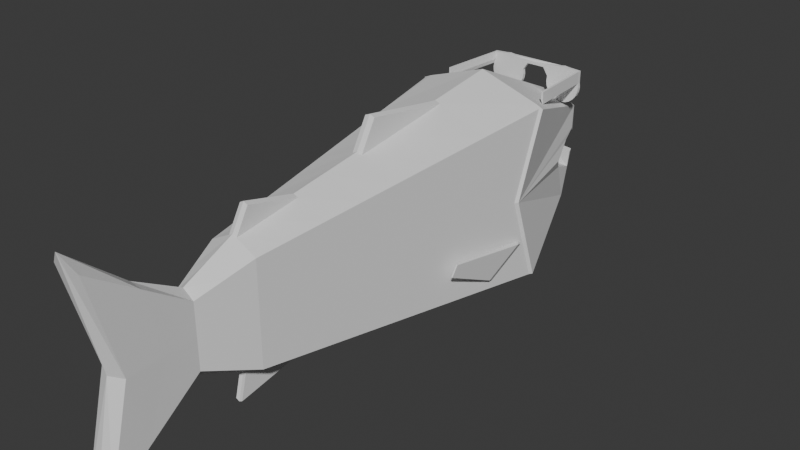 # Source: fish2.blend  (saved by Blender 5.0.119; exported with 4.5.12 LTS)
import bpy
from mathutils import Matrix  # noqa: F401  (used for matrix-valued properties, if any)

bpy.ops.wm.read_factory_settings(use_empty=True)
scene = bpy.context.scene
scene.name = 'Scene'

# ---- collections
col_collection = bpy.data.collections.new('Collection'); scene.collection.children.link(col_collection)

# ---- world
world_world = bpy.data.worlds.new('World'); scene.world = world_world
world_world.use_nodes = True; world_world.node_tree.nodes.clear()
_N = world_world.node_tree.nodes; _L = world_world.node_tree.links
n0 = _N.new('ShaderNodeOutputWorld'); n0.name = 'World Output'; n0.location = (200, 100)
n1 = _N.new('ShaderNodeBackground'); n1.name = 'Background'; n1.location = (-200, 100)
n1.inputs[0].default_value = (0.05088, 0.05088, 0.05088, 1.0)
_L.new(n1.outputs[0], n0.inputs[0])
n0.is_active_output = True
world_world.color = (0.05088, 0.05088, 0.05088)
world_world.sun_shadow_jitter_overblur = 0.0

# ---- meshes
me_cube_001 = bpy.data.meshes.new('Cube.001')
me_cube_001.from_pydata([(0.0, 1.394, -0.8943), (0.0, 1.394, 0.8943), (0.1129, -2.405, -0.7784), (0.1129, -2.405, 0.7784), (0.2124, 2.338, -0.4588), (0.2124, 2.445, 0.3397), (0.0, 2.459, -0.4629), (0.0, 2.566, 0.3692), (0.0, -2.456, -0.9034), (0.0, -2.456, 0.9034), (0.08631, -1.644, 0.254), (0.08631, -1.644, -0.254), (0.0, -1.644, 0.3182), (0.0, -1.644, -0.3182), (0.2002, -1.223, 0.4121), (0.2002, -1.223, -0.4121), (0.0, -1.223, 0.5163), (0.0, -1.223, -0.5163), (0.2775, 2.243, 0.1093), (0.1129, -2.203, 0.0), (0.0, -2.254, 0.0), (0.2775, 2.152, -0.1093), (0.08631, -1.644, 0.0), (0.2002, -1.223, 0.0), (0.2124, 2.445, -0.05543), (0.2124, 2.445, 0.1173), (0.3427, 2.04, 0.0), (0.0, 2.566, 0.09895), (0.0, 2.499, -0.06332), (0.245, 2.344, -0.1762), (0.245, 2.379, 0.1667), (0.2287, 2.395, -0.0655), (0.05008, 1.394, 0.8779), (0.03419, -1.223, 0.4985), (0.0, -0.6802, 0.5947), (0.03419, -1.115, 0.6852), (0.0, -1.115, 0.703), (0.03749, -0.6799, 0.5772), (0.0, -0.05584, 0.6849), (0.0, 0.8079, 0.8097), (0.04652, 0.8078, 0.7929), (0.04128, -0.05578, 0.6677), (0.0, 0.07952, 0.9212), (0.04128, 0.07958, 0.904), (0.04833, 1.394, -0.8785), (0.02876, -1.223, -0.5013), (0.0, -0.6102, -0.6048), (0.03335, -0.6102, -0.5897), (0.0, -1.223, -0.5163), (0.02876, -1.223, -0.5013), (0.0, -1.277, -0.7292), (0.02876, -1.277, -0.7143), (0.5432, 1.371, 0.7077), (0.5643, 1.392, 0.7027), (0.5038, 1.394, 0.7291), (0.5634, 1.392, -0.7046), (0.5432, 1.371, -0.7077), (0.5038, 1.394, -0.7291), (0.5367, 1.173, 0.0), (0.5137, 1.15, 0.0), (0.4647, 0.7778, -0.6401), (0.5303, 1.274, -0.398), (0.4587, 0.7324, -0.6349), (0.5288, 1.264, -0.3635), (0.5216, 1.209, -0.349), (0.5258, 1.241, -0.3722), (0.481, 0.9009, -0.5488), (0.4852, 0.9328, -0.5645), (0.559, 1.163, -0.3489), (0.5362, 1.228, -0.3777), (0.5183, 0.8552, -0.5488), (0.5005, 0.915, -0.5721), (0.5133, 0.4272, -0.2287), (0.5005, 0.386, -0.3206), (0.5251, 0.4256, -0.2287), (0.5123, 0.3844, -0.3206), (-0.1129, -2.405, -0.7784), (-0.1129, -2.405, 0.7784), (-0.2124, 2.338, -0.4588), (-0.2124, 2.445, 0.3397), (-0.08631, -1.644, 0.254), (-0.08631, -1.644, -0.254), (-0.2002, -1.223, 0.4121), (-0.2002, -1.223, -0.4121), (-0.2775, 2.243, 0.1093), (-0.1129, -2.203, 0.0), (-0.2775, 2.152, -0.1093), (-0.08631, -1.644, 0.0), (-0.2002, -1.223, 0.0), (-0.2124, 2.445, -0.05543), (-0.2124, 2.445, 0.1173), (-0.3427, 2.04, 0.0), (-0.245, 2.344, -0.1762), (-0.245, 2.379, 0.1667), (-0.2287, 2.395, -0.0655), (-0.05008, 1.394, 0.8779), (-0.03419, -1.223, 0.4985), (-0.03419, -1.115, 0.6852), (-0.03749, -0.6799, 0.5772), (-0.04652, 0.8078, 0.7929), (-0.04128, -0.05578, 0.6677), (-0.04128, 0.07958, 0.904), (-0.04833, 1.394, -0.8785), (-0.02876, -1.223, -0.5013), (-0.03335, -0.6102, -0.5897), (-0.02876, -1.223, -0.5013), (-0.02876, -1.277, -0.7143), (-0.5432, 1.371, 0.7077), (-0.5643, 1.392, 0.7027), (-0.5038, 1.394, 0.7291), (-0.5634, 1.392, -0.7046), (-0.5432, 1.371, -0.7077), (-0.5038, 1.394, -0.7291), (-0.5367, 1.173, 0.0), (-0.5137, 1.15, 0.0), (-0.4647, 0.7778, -0.6401), (-0.5303, 1.274, -0.398), (-0.4587, 0.7324, -0.6349), (-0.5288, 1.264, -0.3635), (-0.5216, 1.209, -0.349), (-0.5258, 1.241, -0.3722), (-0.481, 0.9009, -0.5488), (-0.4852, 0.9328, -0.5645), (-0.559, 1.163, -0.3489), (-0.5362, 1.228, -0.3777), (-0.5183, 0.8552, -0.5488), (-0.5005, 0.915, -0.5721), (-0.5133, 0.4272, -0.2287), (-0.5005, 0.386, -0.3206), (-0.5251, 0.4256, -0.2287), (-0.5123, 0.3844, -0.3206), (0.0, 2.452, -0.0655), (0.0, 2.378, -0.1762), (0.2728, -0.6738, 0.4747), (0.2804, -0.6166, -0.4812), (-0.2765, -0.6454, 0.0), (-0.2728, -0.6738, 0.4747), (-0.2804, -0.6166, -0.4812), (0.2765, -0.6454, 0.0), (0.3546, -0.05553, 0.5451), (0.03751, -0.05299, -0.6699), (-0.3546, -0.05553, 0.5451), (0.3549, -0.05325, -0.5454), (0.3545, -0.05439, 0.0), (-0.03751, -0.05299, -0.6699), (-0.3545, -0.05439, 0.0), (-0.3549, -0.05325, -0.5454), (0.0, -0.05296, -0.6853), (0.4679, 0.8019, 0.6429), (0.4643, 0.7767, 0.0), (-0.4679, 0.8019, 0.6429), (-0.4643, 0.7767, 0.0), (0.04332, 0.7237, -0.7819), (0.0, 0.7228, -0.7974), (-0.04332, 0.7237, -0.7819), (-0.1419, -1.438, -0.3312), (0.0, -1.438, 0.415), (-0.1419, -1.438, 0.3312), (0.0, -1.438, -0.415), (0.1419, -1.438, 0.3312), (0.1419, -1.438, -0.3312), (-0.1419, -1.438, 0.0), (0.1419, -1.438, 0.0), (0.1015, -2.078, -0.5532), (0.0, -2.083, -0.5668), (-0.09885, -1.907, 0.0), (0.09885, -1.907, 0.0), (-0.1015, -2.078, -0.5532), (0.09913, -2.01, 0.5063), (-0.09913, -2.01, 0.5063), (0.0, -2.015, 0.5284), (-0.03533, -0.3448, -0.6279), (0.03944, -0.3588, 0.6238), (-0.03944, -0.3588, 0.6238), (-0.3146, -0.3575, 0.5107), (-0.3161, -0.3461, -0.512), (0.0, -0.3447, -0.6432), (0.03533, -0.3448, -0.6279), (-0.3153, -0.3518, 0.0), (0.3161, -0.3461, -0.512), (0.3146, -0.3575, 0.5107), (0.3153, -0.3518, 0.0), (0.0, -0.359, 0.6411), (-0.2308, -0.9916, 0.0), (0.03508, -0.9985, 0.6562), (-0.2302, -0.9962, 0.438), (-0.03556, -0.9972, 0.5313), (0.03077, -0.9847, -0.6596), (0.03556, -0.9972, 0.5313), (0.03054, -0.986, -0.5355), (0.0, -0.9845, -0.6747), (0.2308, -0.9916, 0.0), (0.0, -0.9987, 0.674), (0.2314, -0.987, -0.439), (-0.03077, -0.9847, -0.6596), (-0.03508, -0.9985, 0.6562), (0.2302, -0.9962, 0.438), (-0.2314, -0.987, -0.439), (-0.03054, -0.986, -0.5355), (-0.4001, 0.2886, -0.5844), (0.3988, 0.2808, 0.0), (0.04008, 0.2904, -0.7194), (-0.3988, 0.2808, 0.0), (0.0, 0.2906, -0.7349), (-0.398, 0.273, 0.5826), (0.04326, 0.2712, 0.7151), (0.4001, 0.2886, -0.5844), (-0.04326, 0.2712, 0.7151), (-0.04264, 0.269, 0.8751), (-0.04008, 0.2904, -0.7194), (0.04264, 0.269, 0.8751), (0.398, 0.273, 0.5826), (0.0, 0.2688, 0.8922)], [], [(14, 33, 16, 156, 159), (22, 10, 168, 166), (13, 11, 163, 164), (10, 12, 170, 168), (17, 45, 15, 160, 158), (19, 3, 9, 20), (23, 14, 159, 162), (15, 23, 162, 160), (2, 19, 20, 8), (11, 22, 166, 163), (6, 28, 24, 4), (27, 7, 5, 25), (34, 192, 184, 37), (37, 184, 188), (40, 39, 212, 210), (33, 35, 36, 16), (38, 41, 43, 42), (34, 37, 172, 182), (32, 1, 39, 40), (40, 210, 205), (48, 50, 51, 49), (0, 44, 152, 153), (46, 47, 187, 190), (47, 189, 187), (52, 53, 54), (55, 56, 57), (59, 63, 61, 56, 55, 58), (52, 59, 58, 53), (52, 54, 32, 40, 148), (5, 7, 1, 32, 54, 53), (59, 52, 148, 149), (26, 18, 30, 25, 5, 53, 58), (4, 24, 31, 29, 21, 26, 58, 55), (44, 57, 56, 60, 62, 152), (6, 4, 55, 57, 44, 0), (56, 61, 65, 67, 60), (70, 71, 69, 68), (60, 67, 66, 62), (149, 62, 66, 64, 63, 59), (64, 65, 61, 63), (67, 65, 69, 71), (65, 64, 68, 69), (66, 67, 71, 70), (66, 70, 75, 73), (72, 73, 75, 74), (70, 68, 74, 75), (64, 66, 73, 72), (68, 64, 72, 74), (82, 157, 156, 16, 96), (87, 165, 169, 80), (13, 164, 167, 81), (80, 169, 170, 12), (17, 158, 155, 83, 103), (85, 20, 9, 77), (88, 161, 157, 82), (83, 155, 161, 88), (76, 8, 20, 85), (81, 167, 165, 87), (6, 78, 89, 28), (27, 90, 79, 7), (34, 98, 195, 192), (98, 186, 195), (99, 208, 212, 39), (96, 16, 36, 97), (38, 42, 101, 100), (34, 182, 173, 98), (95, 99, 39, 1), (99, 207, 208), (48, 105, 106, 50), (0, 153, 154, 102), (46, 190, 194, 104), (104, 194, 198), (107, 109, 108), (110, 112, 111), (114, 113, 110, 111, 116, 118), (107, 108, 113, 114), (107, 150, 99, 95, 109), (79, 108, 109, 95, 1, 7), (114, 151, 150, 107), (91, 113, 108, 79, 90, 93, 84), (78, 110, 113, 91, 86, 92, 94, 89), (102, 154, 117, 115, 111, 112), (6, 0, 102, 112, 110, 78), (111, 115, 122, 120, 116), (125, 123, 124, 126), (115, 117, 121, 122), (62, 149, 200, 206), (119, 118, 116, 120), (122, 126, 124, 120), (120, 124, 123, 119), (121, 125, 126, 122), (121, 128, 130, 125), (127, 129, 130, 128), (125, 130, 129, 123), (119, 127, 128, 121), (123, 129, 127, 119), (24, 28, 31), (89, 94, 28), (28, 94, 131, 31), (94, 92, 131), (31, 131, 29), (131, 132, 29), (29, 92, 86, 21), (132, 131, 92), (132, 92, 29), (21, 86, 91, 26), (26, 91, 84, 18), (18, 84, 93, 30), (25, 90, 27), (30, 93, 90, 25), (117, 199, 202, 151), (138, 133, 196, 191), (98, 136, 185, 186), (137, 104, 198, 197), (135, 137, 197, 183), (136, 135, 183, 185), (133, 37, 188, 196), (47, 134, 193, 189), (134, 138, 191, 193), (147, 140, 177, 176), (143, 139, 180, 181), (100, 141, 174, 173), (145, 146, 175, 178), (141, 145, 178, 174), (140, 142, 179, 177), (144, 147, 176, 171), (146, 144, 171, 175), (139, 41, 172, 180), (142, 143, 181, 179), (149, 148, 211, 200), (150, 151, 202, 204), (148, 40, 205, 211), (99, 150, 204, 207), (117, 154, 209, 199), (153, 152, 201, 203), (152, 62, 206, 201), (154, 153, 203, 209), (151, 114, 118, 119, 121, 117), (157, 161, 87, 80), (158, 160, 11, 13), (161, 155, 81, 87), (156, 157, 80, 12), (159, 156, 12, 10), (162, 159, 10, 22), (155, 158, 13, 81), (160, 162, 22, 11), (169, 165, 85, 77), (165, 167, 76, 85), (167, 164, 8, 76), (163, 166, 19, 2), (170, 169, 77, 9), (166, 168, 3, 19), (164, 163, 2, 8), (168, 170, 9, 3), (171, 176, 46, 104), (175, 171, 104, 137), (182, 172, 41, 38), (180, 172, 37, 133), (179, 181, 138, 134), (173, 182, 38, 100), (181, 180, 133, 138), (173, 174, 136, 98), (178, 175, 137, 135), (174, 178, 135, 136), (176, 177, 47, 46), (177, 179, 134, 47), (194, 190, 50, 106), (196, 188, 33, 14), (198, 194, 106, 105, 103), (189, 193, 15, 45), (193, 191, 23, 15), (192, 195, 97, 36), (183, 197, 83, 88), (190, 187, 51, 50), (186, 185, 82, 96), (184, 192, 36, 35), (197, 198, 103, 83), (188, 184, 35, 33), (185, 183, 88, 82), (187, 189, 45, 49, 51), (191, 196, 14, 23), (195, 186, 96, 97), (203, 201, 140, 147), (201, 206, 142, 140), (212, 208, 101, 42), (209, 203, 147, 144), (202, 199, 146, 145), (205, 210, 43, 41), (200, 211, 139, 143), (211, 205, 41, 139), (199, 209, 144, 146), (204, 202, 145, 141), (208, 207, 100, 101), (206, 200, 143, 142), (207, 204, 141, 100), (210, 212, 42, 43)])
_uv = me_cube_001.uv_layers.new(name='UVMap')
_uv.uv.foreach_set('vector', [0.625, 0.6874, 0.7286, 0.6874, 0.75, 0.6874, 0.75, 0.699, 0.625, 0.699, 0.5, 0.7101, 0.625, 0.7101, 0.625, 0.7293, 0.5, 0.7289, 0.25, 0.7101, 0.375, 0.7101, 0.375, 0.7329, 0.25, 0.7317, 0.625, 0.7101, 0.75, 0.7101, 0.75, 0.7283, 0.625, 0.7293, 0.25, 0.6874, 0.268, 0.6874, 0.375, 0.6874, 0.375, 0.699, 0.25, 0.699, 0.5, 0.75, 0.625, 0.75, 0.625, 0.875, 0.5, 0.875, 0.5, 0.6874, 0.625, 0.6874, 0.625, 0.699, 0.5, 0.699, 0.375, 0.6874, 0.5, 0.6874, 0.5, 0.699, 0.375, 0.699, 0.375, 0.75, 0.5, 0.75, 0.5, 0.875, 0.375, 0.875, 0.375, 0.7101, 0.5, 0.7101, 0.5, 0.7289, 0.375, 0.7329, 0.375, 0.375, 0.4683, 0.375, 0.468, 0.5, 0.375, 0.5, 0.5397, 0.375, 0.625, 0.375, 0.625, 0.5, 0.5403, 0.5, 0.75, 0.6617, 0.75, 0.6805, 0.7292, 0.6805, 0.7307, 0.6617, 0.7307, 0.6617, 0.7292, 0.6805, 0.7295, 0.6767, 0.7364, 0.5912, 0.75, 0.5912, 0.75, 0.6215, 0.734, 0.6215, 0.7286, 0.6874, 0.7286, 0.6874, 0.75, 0.6874, 0.75, 0.6874, 0.75, 0.6321, 0.7331, 0.6321, 0.7331, 0.6321, 0.75, 0.6321, 0.75, 0.6617, 0.7307, 0.6617, 0.7319, 0.6464, 0.75, 0.6465, 0.7386, 0.5635, 0.75, 0.5635, 0.75, 0.5912, 0.7364, 0.5912, 0.7364, 0.5912, 0.734, 0.6215, 0.7343, 0.6166, 0.0, 0.0, 0.0, 0.0, 0.0, 0.0, 0.0, 0.0, 0.25, 0.5635, 0.261, 0.5635, 0.2628, 0.5952, 0.25, 0.5952, 0.25, 0.6583, 0.2663, 0.6583, 0.1168, 0.2886, 0.1097, 0.2888, 0.2663, 0.6583, 0.2673, 0.6761, 0.1168, 0.2886, 0.625, 0.566, 0.6246, 0.5634, 0.6356, 0.5635, 0.3752, 0.5632, 0.3754, 0.566, 0.3644, 0.5635, 0.5, 0.5764, 0.436, 0.5711, 0.43, 0.5706, 0.3754, 0.566, 0.3752, 0.5632, 0.5, 0.5737, 0.625, 0.566, 0.5, 0.5764, 0.5, 0.5737, 0.6246, 0.5634, 0.625, 0.566, 0.6356, 0.5635, 0.7386, 0.5635, 0.7364, 0.5912, 0.625, 0.5926, 0.625, 0.5, 0.75, 0.5, 0.75, 0.5635, 0.7386, 0.5635, 0.6356, 0.5635, 0.6246, 0.5634, 0.5, 0.5764, 0.625, 0.566, 0.625, 0.5926, 0.5, 0.5939, 0.5, 0.5245, 0.5202, 0.5122, 0.5302, 0.5061, 0.5403, 0.5, 0.625, 0.5, 0.6246, 0.5634, 0.5, 0.5737, 0.375, 0.5, 0.468, 0.5, 0.472, 0.5031, 0.476, 0.5061, 0.484, 0.5122, 0.5, 0.5245, 0.5, 0.5737, 0.3752, 0.5632, 0.261, 0.5635, 0.3644, 0.5635, 0.3754, 0.566, 0.3753, 0.5938, 0.3753, 0.5959, 0.2628, 0.5952, 0.25, 0.5, 0.375, 0.5, 0.3752, 0.5632, 0.3644, 0.5635, 0.261, 0.5635, 0.25, 0.5635, 0.3754, 0.566, 0.43, 0.5706, 0.4257, 0.5724, 0.3918, 0.5867, 0.3753, 0.5938, 0.3946, 0.588, 0.3907, 0.5873, 0.4248, 0.5728, 0.4298, 0.5736, 0.3753, 0.5938, 0.3918, 0.5867, 0.3946, 0.588, 0.3753, 0.5959, 0.5, 0.5939, 0.3753, 0.5959, 0.3946, 0.588, 0.4298, 0.5736, 0.436, 0.5711, 0.5, 0.5764, 0.4298, 0.5736, 0.4257, 0.5724, 0.43, 0.5706, 0.436, 0.5711, 0.3918, 0.5867, 0.4257, 0.5724, 0.4248, 0.5728, 0.3907, 0.5873, 0.4257, 0.5724, 0.4298, 0.5736, 0.4298, 0.5736, 0.4248, 0.5728, 0.3946, 0.588, 0.3918, 0.5867, 0.3907, 0.5873, 0.3946, 0.588, 0.3946, 0.588, 0.3946, 0.588, 0.3946, 0.588, 0.3946, 0.588, 0.4298, 0.5736, 0.3946, 0.588, 0.3946, 0.588, 0.4298, 0.5736, 0.3946, 0.588, 0.4298, 0.5736, 0.4298, 0.5736, 0.3946, 0.588, 0.4298, 0.5736, 0.3946, 0.588, 0.3946, 0.588, 0.4298, 0.5736, 0.4298, 0.5736, 0.4298, 0.5736, 0.4298, 0.5736, 0.4298, 0.5736, 0.625, 0.6874, 0.625, 0.699, 0.75, 0.699, 0.75, 0.6874, 0.7286, 0.6874, 0.5, 0.7101, 0.5, 0.7289, 0.625, 0.7293, 0.625, 0.7101, 0.25, 0.7101, 0.25, 0.7317, 0.375, 0.7329, 0.375, 0.7101, 0.625, 0.7101, 0.625, 0.7293, 0.75, 0.7283, 0.75, 0.7101, 0.25, 0.6874, 0.25, 0.699, 0.375, 0.699, 0.375, 0.6874, 0.268, 0.6874, 0.5, 0.75, 0.5, 0.875, 0.625, 0.875, 0.625, 0.75, 0.5, 0.6874, 0.5, 0.699, 0.625, 0.699, 0.625, 0.6874, 0.375, 0.6874, 0.375, 0.699, 0.5, 0.699, 0.5, 0.6874, 0.375, 0.75, 0.375, 0.875, 0.5, 0.875, 0.5, 0.75, 0.375, 0.7101, 0.375, 0.7329, 0.5, 0.7289, 0.5, 0.7101, 0.375, 0.375, 0.375, 0.5, 0.468, 0.5, 0.4683, 0.375, 0.5397, 0.375, 0.5403, 0.5, 0.625, 0.5, 0.625, 0.375, 0.75, 0.6617, 0.7307, 0.6617, 0.7292, 0.6805, 0.75, 0.6805, 0.7307, 0.6617, 0.7295, 0.6767, 0.7292, 0.6805, 0.7364, 0.5912, 0.734, 0.6215, 0.75, 0.6215, 0.75, 0.5912, 0.7286, 0.6874, 0.75, 0.6874, 0.75, 0.6874, 0.7286, 0.6874, 0.75, 0.6321, 0.75, 0.6321, 0.7331, 0.6321, 0.7331, 0.6321, 0.75, 0.6617, 0.75, 0.6465, 0.7319, 0.6464, 0.7307, 0.6617, 0.7386, 0.5635, 0.7364, 0.5912, 0.75, 0.5912, 0.75, 0.5635, 0.7364, 0.5912, 0.7343, 0.6166, 0.734, 0.6215, 0.0, 0.0, 0.0, 0.0, 0.0, 0.0, 0.0, 0.0, 0.25, 0.5635, 0.25, 0.5952, 0.2628, 0.5952, 0.261, 0.5635, 0.25, 0.6583, 0.1097, 0.2888, 0.1168, 0.2886, 0.2663, 0.6583, 0.2663, 0.6583, 0.1168, 0.2886, 0.2673, 0.6761, 0.625, 0.566, 0.6356, 0.5635, 0.6246, 0.5634, 0.3752, 0.5632, 0.3644, 0.5635, 0.3754, 0.566, 0.5, 0.5764, 0.5, 0.5737, 0.3752, 0.5632, 0.3754, 0.566, 0.43, 0.5706, 0.436, 0.5711, 0.625, 0.566, 0.6246, 0.5634, 0.5, 0.5737, 0.5, 0.5764, 0.625, 0.566, 0.625, 0.5926, 0.7364, 0.5912, 0.7386, 0.5635, 0.6356, 0.5635, 0.625, 0.5, 0.6246, 0.5634, 0.6356, 0.5635, 0.7386, 0.5635, 0.75, 0.5635, 0.75, 0.5, 0.5, 0.5764, 0.5, 0.5939, 0.625, 0.5926, 0.625, 0.566, 0.5, 0.5245, 0.5, 0.5737, 0.6246, 0.5634, 0.625, 0.5, 0.5403, 0.5, 0.5302, 0.5061, 0.5202, 0.5122, 0.375, 0.5, 0.3752, 0.5632, 0.5, 0.5737, 0.5, 0.5245, 0.484, 0.5122, 0.476, 0.5061, 0.472, 0.5031, 0.468, 0.5, 0.261, 0.5635, 0.2628, 0.5952, 0.3753, 0.5959, 0.3753, 0.5938, 0.3754, 0.566, 0.3644, 0.5635, 0.25, 0.5, 0.25, 0.5635, 0.261, 0.5635, 0.3644, 0.5635, 0.3752, 0.5632, 0.375, 0.5, 0.3754, 0.566, 0.3753, 0.5938, 0.3918, 0.5867, 0.4257, 0.5724, 0.43, 0.5706, 0.3946, 0.588, 0.4298, 0.5736, 0.4248, 0.5728, 0.3907, 0.5873, 0.3753, 0.5938, 0.3753, 0.5959, 0.3946, 0.588, 0.3918, 0.5867, 0.3753, 0.5959, 0.5, 0.5939, 0.5, 0.6171, 0.3753, 0.6167, 0.4298, 0.5736, 0.436, 0.5711, 0.43, 0.5706, 0.4257, 0.5724, 0.3918, 0.5867, 0.3907, 0.5873, 0.4248, 0.5728, 0.4257, 0.5724, 0.4257, 0.5724, 0.4248, 0.5728, 0.4298, 0.5736, 0.4298, 0.5736, 0.3946, 0.588, 0.3946, 0.588, 0.3907, 0.5873, 0.3918, 0.5867, 0.3946, 0.588, 0.3946, 0.588, 0.3946, 0.588, 0.3946, 0.588, 0.4298, 0.5736, 0.4298, 0.5736, 0.3946, 0.588, 0.3946, 0.588, 0.3946, 0.588, 0.3946, 0.588, 0.4298, 0.5736, 0.4298, 0.5736, 0.4298, 0.5736, 0.4298, 0.5736, 0.3946, 0.588, 0.3946, 0.588, 0.4298, 0.5736, 0.4298, 0.5736, 0.4298, 0.5736, 0.4298, 0.5736, 0.468, 0.5, 0.4683, 0.375, 0.472, 0.5031, 0.468, 0.5, 0.472, 0.5031, 0.4683, 0.375, 0.4683, 0.375, 0.472, 0.5031, 0.472, 0.5031, 0.472, 0.5031, 0.472, 0.5031, 0.476, 0.5061, 0.472, 0.5031, 0.472, 0.5031, 0.472, 0.5031, 0.476, 0.5061, 0.472, 0.5031, 0.476, 0.5061, 0.476, 0.5061, 0.476, 0.5061, 0.476, 0.5061, 0.484, 0.5122, 0.484, 0.5122, 0.476, 0.5061, 0.472, 0.5031, 0.476, 0.5061, 0.476, 0.5061, 0.476, 0.5061, 0.476, 0.5061, 0.484, 0.5122, 0.484, 0.5122, 0.5, 0.5245, 0.5, 0.5245, 0.5, 0.5245, 0.5, 0.5245, 0.5202, 0.5122, 0.5202, 0.5122, 0.5202, 0.5122, 0.5202, 0.5122, 0.5302, 0.5061, 0.5302, 0.5061, 0.5403, 0.5, 0.5403, 0.5, 0.5397, 0.375, 0.5302, 0.5061, 0.5302, 0.5061, 0.5403, 0.5, 0.5403, 0.5, 0.3753, 0.5959, 0.3753, 0.6167, 0.5, 0.6171, 0.5, 0.5939, 0.5, 0.6604, 0.625, 0.6617, 0.625, 0.6767, 0.5, 0.6765, 0.7307, 0.6617, 0.625, 0.6617, 0.625, 0.6767, 0.7295, 0.6767, 0.3751, 0.659, 0.2663, 0.6583, 0.2673, 0.6761, 0.375, 0.6763, 0.5, 0.6604, 0.3751, 0.659, 0.375, 0.6763, 0.5, 0.6765, 0.625, 0.6617, 0.5, 0.6604, 0.5, 0.6765, 0.625, 0.6767, 0.625, 0.6617, 0.7307, 0.6617, 0.7295, 0.6767, 0.625, 0.6767, 0.2663, 0.6583, 0.3751, 0.659, 0.375, 0.6763, 0.2673, 0.6761, 0.3751, 0.659, 0.5, 0.6604, 0.5, 0.6765, 0.375, 0.6763, 0.25, 0.632, 0.2648, 0.632, 0.2656, 0.6458, 0.25, 0.6458, 0.5, 0.6327, 0.625, 0.6327, 0.625, 0.6469, 0.5, 0.6466, 0.7331, 0.6321, 0.625, 0.6327, 0.625, 0.6469, 0.7319, 0.6464, 0.5, 0.6327, 0.3752, 0.6327, 0.3751, 0.6464, 0.5, 0.6466, 0.625, 0.6327, 0.5, 0.6327, 0.5, 0.6466, 0.625, 0.6469, 0.2648, 0.632, 0.3752, 0.6327, 0.3751, 0.6464, 0.2656, 0.6458, 0.2648, 0.632, 0.25, 0.632, 0.25, 0.6458, 0.2656, 0.6458, 0.3752, 0.6327, 0.2648, 0.632, 0.2656, 0.6458, 0.3751, 0.6464, 0.625, 0.6327, 0.7331, 0.6321, 0.7319, 0.6464, 0.625, 0.6469, 0.3752, 0.6327, 0.5, 0.6327, 0.5, 0.6466, 0.3751, 0.6464, 0.5, 0.5939, 0.625, 0.5926, 0.625, 0.6174, 0.5, 0.6171, 0.625, 0.5926, 0.5, 0.5939, 0.5, 0.6171, 0.625, 0.6174, 0.625, 0.5926, 0.7364, 0.5912, 0.7343, 0.6166, 0.625, 0.6174, 0.7364, 0.5912, 0.625, 0.5926, 0.625, 0.6174, 0.7343, 0.6166, 0.3753, 0.5959, 0.2628, 0.5952, 0.2639, 0.6157, 0.3753, 0.6167, 0.25, 0.5952, 0.2628, 0.5952, 0.2639, 0.6157, 0.25, 0.6157, 0.2628, 0.5952, 0.3753, 0.5959, 0.3753, 0.6167, 0.2639, 0.6157, 0.2628, 0.5952, 0.25, 0.5952, 0.25, 0.6157, 0.2639, 0.6157, 0.5, 0.5939, 0.5, 0.5764, 0.436, 0.5711, 0.4298, 0.5736, 0.3946, 0.588, 0.3753, 0.5959, 0.625, 0.699, 0.5, 0.699, 0.5, 0.7101, 0.625, 0.7101, 0.25, 0.699, 0.375, 0.699, 0.375, 0.7101, 0.25, 0.7101, 0.5, 0.699, 0.375, 0.699, 0.375, 0.7101, 0.5, 0.7101, 0.75, 0.699, 0.625, 0.699, 0.625, 0.7101, 0.75, 0.7101, 0.625, 0.699, 0.75, 0.699, 0.75, 0.7101, 0.625, 0.7101, 0.5, 0.699, 0.625, 0.699, 0.625, 0.7101, 0.5, 0.7101, 0.375, 0.699, 0.25, 0.699, 0.25, 0.7101, 0.375, 0.7101, 0.375, 0.699, 0.5, 0.699, 0.5, 0.7101, 0.375, 0.7101, 0.625, 0.7293, 0.5, 0.7289, 0.5, 0.75, 0.625, 0.75, 0.5, 0.7289, 0.375, 0.7329, 0.375, 0.75, 0.5, 0.75, 0.375, 0.7329, 0.25, 0.7317, 0.25, 0.75, 0.375, 0.75, 0.375, 0.7329, 0.5, 0.7289, 0.5, 0.75, 0.375, 0.75, 0.75, 0.7283, 0.625, 0.7293, 0.625, 0.75, 0.75, 0.75, 0.5, 0.7289, 0.625, 0.7293, 0.625, 0.75, 0.5, 0.75, 0.25, 0.7317, 0.375, 0.7329, 0.375, 0.75, 0.25, 0.75, 0.625, 0.7293, 0.75, 0.7283, 0.75, 0.75, 0.625, 0.75, 0.2656, 0.6458, 0.25, 0.6458, 0.25, 0.6583, 0.2663, 0.6583, 0.3751, 0.6464, 0.2656, 0.6458, 0.2663, 0.6583, 0.3751, 0.659, 0.75, 0.6465, 0.7319, 0.6464, 0.7331, 0.6321, 0.75, 0.6321, 0.625, 0.6469, 0.7319, 0.6464, 0.7307, 0.6617, 0.625, 0.6617, 0.3751, 0.6464, 0.5, 0.6466, 0.5, 0.6604, 0.3751, 0.659, 0.7319, 0.6464, 0.75, 0.6465, 0.75, 0.6321, 0.7331, 0.6321, 0.5, 0.6466, 0.625, 0.6469, 0.625, 0.6617, 0.5, 0.6604, 0.7319, 0.6464, 0.625, 0.6469, 0.625, 0.6617, 0.7307, 0.6617, 0.5, 0.6466, 0.3751, 0.6464, 0.3751, 0.659, 0.5, 0.6604, 0.625, 0.6469, 0.5, 0.6466, 0.5, 0.6604, 0.625, 0.6617, 0.25, 0.6458, 0.2656, 0.6458, 0.2663, 0.6583, 0.25, 0.6583, 0.2656, 0.6458, 0.3751, 0.6464, 0.3751, 0.659, 0.2663, 0.6583, 0.1168, 0.2886, 0.1097, 0.2888, 0.0, 0.0, 0.0, 0.0, 0.625, 0.6767, 0.7295, 0.6767, 0.7286, 0.6874, 0.625, 0.6874, 0.2673, 0.6761, 0.1168, 0.2886, 0.0, 0.0, 0.0, 0.0, 0.268, 0.6874, 0.2673, 0.6761, 0.375, 0.6763, 0.375, 0.6874, 0.268, 0.6874, 0.375, 0.6763, 0.5, 0.6765, 0.5, 0.6874, 0.375, 0.6874, 0.75, 0.6805, 0.7292, 0.6805, 0.7286, 0.6874, 0.75, 0.6874, 0.5, 0.6765, 0.375, 0.6763, 0.375, 0.6874, 0.5, 0.6874, 0.1097, 0.2888, 0.1168, 0.2886, 0.0, 0.0, 0.0, 0.0, 0.7295, 0.6767, 0.625, 0.6767, 0.625, 0.6874, 0.7286, 0.6874, 0.7292, 0.6805, 0.75, 0.6805, 0.75, 0.6874, 0.7286, 0.6874, 0.375, 0.6763, 0.2673, 0.6761, 0.268, 0.6874, 0.375, 0.6874, 0.7295, 0.6767, 0.7292, 0.6805, 0.7286, 0.6874, 0.7286, 0.6874, 0.625, 0.6767, 0.5, 0.6765, 0.5, 0.6874, 0.625, 0.6874, 0.1168, 0.2886, 0.2673, 0.6761, 0.268, 0.6874, 0.0, 0.0, 0.0, 0.0, 0.5, 0.6765, 0.625, 0.6767, 0.625, 0.6874, 0.5, 0.6874, 0.7292, 0.6805, 0.7295, 0.6767, 0.7286, 0.6874, 0.7286, 0.6874, 0.25, 0.6157, 0.2639, 0.6157, 0.2648, 0.632, 0.25, 0.632, 0.2639, 0.6157, 0.3753, 0.6167, 0.3752, 0.6327, 0.2648, 0.632, 0.75, 0.6215, 0.734, 0.6215, 0.7331, 0.6321, 0.75, 0.6321, 0.2639, 0.6157, 0.25, 0.6157, 0.25, 0.632, 0.2648, 0.632, 0.5, 0.6171, 0.3753, 0.6167, 0.3752, 0.6327, 0.5, 0.6327, 0.7343, 0.6166, 0.734, 0.6215, 0.7331, 0.6321, 0.7331, 0.6321, 0.5, 0.6171, 0.625, 0.6174, 0.625, 0.6327, 0.5, 0.6327, 0.625, 0.6174, 0.7343, 0.6166, 0.7331, 0.6321, 0.625, 0.6327, 0.3753, 0.6167, 0.2639, 0.6157, 0.2648, 0.632, 0.3752, 0.6327, 0.625, 0.6174, 0.5, 0.6171, 0.5, 0.6327, 0.625, 0.6327, 0.734, 0.6215, 0.7343, 0.6166, 0.7331, 0.6321, 0.7331, 0.6321, 0.3753, 0.6167, 0.5, 0.6171, 0.5, 0.6327, 0.3752, 0.6327, 0.7343, 0.6166, 0.625, 0.6174, 0.625, 0.6327, 0.7331, 0.6321, 0.734, 0.6215, 0.75, 0.6215, 0.75, 0.6321, 0.7331, 0.6321])
me_cube_001.update()
me_cube_002 = bpy.data.meshes.new('Cube.002')
me_cube_002.from_pydata([(0.2644, 2.169, 0.7445), (0.2644, 2.137, 0.7739), (0.2956, 2.169, 0.7404), (0.3032, 2.137, 0.7688), (0.3247, 2.169, 0.7284), (0.3394, 2.137, 0.7538), (0.3497, 2.169, 0.7092), (0.3704, 2.137, 0.73), (0.3688, 2.169, 0.6842), (0.3943, 2.137, 0.6989), (0.3809, 2.169, 0.6551), (0.4093, 2.137, 0.6627), (0.385, 2.169, 0.6239), (0.4144, 2.137, 0.6239), (0.3809, 2.169, 0.5927), (0.4093, 2.137, 0.5851), (0.3688, 2.169, 0.5636), (0.3943, 2.137, 0.5489), (0.3497, 2.169, 0.5386), (0.3704, 2.137, 0.5179), (0.3247, 2.169, 0.5195), (0.3394, 2.137, 0.494), (0.2956, 2.169, 0.5074), (0.3032, 2.137, 0.479), (0.2644, 2.169, 0.5033), (0.2644, 2.137, 0.4739), (0.2332, 2.169, 0.5074), (0.2255, 2.137, 0.479), (0.2041, 2.169, 0.5195), (0.1894, 2.137, 0.494), (0.1791, 2.169, 0.5386), (0.1583, 2.137, 0.5179), (0.1599, 2.169, 0.5636), (0.1345, 2.137, 0.5489), (0.1479, 2.169, 0.5927), (0.1195, 2.137, 0.5851), (0.1437, 2.169, 0.6239), (0.1144, 2.137, 0.6239), (0.1479, 2.169, 0.6551), (0.1195, 2.137, 0.6627), (0.1599, 2.169, 0.6842), (0.1345, 2.137, 0.6989), (0.1779, 2.169, 0.7077), (0.1583, 2.137, 0.73), (0.2351, 2.169, 0.7407), (0.2255, 2.137, 0.7688), (-0.2644, 2.169, 0.7445), (-0.2644, 2.137, 0.7739), (-0.2956, 2.169, 0.7404), (-0.3032, 2.137, 0.7688), (-0.3247, 2.169, 0.7284), (-0.3394, 2.137, 0.7538), (-0.3497, 2.169, 0.7092), (-0.3704, 2.137, 0.73), (-0.3688, 2.169, 0.6842), (-0.3943, 2.137, 0.6989), (-0.3809, 2.169, 0.6551), (-0.4093, 2.137, 0.6627), (-0.385, 2.169, 0.6239), (-0.4144, 2.137, 0.6239), (-0.3809, 2.169, 0.5927), (-0.4093, 2.137, 0.5851), (-0.3688, 2.169, 0.5636), (-0.3943, 2.137, 0.5489), (-0.3497, 2.169, 0.5386), (-0.3704, 2.137, 0.5179), (-0.3247, 2.169, 0.5195), (-0.3394, 2.137, 0.494), (-0.2956, 2.169, 0.5074), (-0.3032, 2.137, 0.479), (-0.2644, 2.169, 0.5033), (-0.2644, 2.137, 0.4739), (-0.2332, 2.169, 0.5074), (-0.2255, 2.137, 0.479), (-0.2041, 2.169, 0.5195), (-0.1894, 2.137, 0.494), (-0.1791, 2.169, 0.5386), (-0.1583, 2.137, 0.5179), (-0.1599, 2.169, 0.5636), (-0.1345, 2.137, 0.5489), (-0.1479, 2.169, 0.5927), (-0.1195, 2.137, 0.5851), (-0.1437, 2.169, 0.6239), (-0.1144, 2.137, 0.6239), (-0.1479, 2.169, 0.6551), (-0.1195, 2.137, 0.6627), (-0.1599, 2.169, 0.6842), (-0.1345, 2.137, 0.6989), (-0.1779, 2.169, 0.7077), (-0.1583, 2.137, 0.73), (-0.2351, 2.169, 0.7407), (-0.2255, 2.137, 0.7688), (0.1738, 2.137, 0.7419), (-0.1738, 2.137, 0.7419), (0.0, 2.137, 0.7538), (0.0, 2.137, 0.7419), (-0.07671, 2.137, 0.73), (0.07671, 2.137, 0.73), (0.07671, 2.169, 0.73), (-0.07671, 2.169, 0.73), (0.4093, 2.169, 0.7622), (0.4093, 2.137, 0.7622), (-0.4093, 2.169, 0.7622), (-0.4093, 2.137, 0.7622), (0.3943, 2.137, 0.7631), (0.3943, 2.137, 0.7604), (0.3943, 2.137, 0.7498), (-0.3943, 2.137, 0.7498), (-0.3943, 2.137, 0.7604), (-0.3943, 2.137, 0.7631), (0.45, 1.565, 0.6627), (0.4335, 1.565, 0.6989), (-0.45, 1.565, 0.6627), (-0.4335, 1.565, 0.6989), (-0.45, 1.565, 0.7622), (0.45, 1.565, 0.7622), (-0.4335, 1.565, 0.7631), (0.4335, 1.565, 0.7631), (0.4335, 1.565, 0.7498), (0.4335, 1.565, 0.7604), (-0.4335, 1.565, 0.7498), (-0.4335, 1.565, 0.7604), (0.2644, 2.169, 0.7739), (0.3032, 2.169, 0.7688), (0.3394, 2.169, 0.7538), (0.3704, 2.169, 0.73), (0.3943, 2.169, 0.6989), (0.4093, 2.169, 0.6627), (0.4144, 2.169, 0.6239), (0.4093, 2.169, 0.5851), (0.3943, 2.169, 0.5489), (0.3704, 2.169, 0.5179), (0.3394, 2.169, 0.494), (0.3032, 2.169, 0.479), (0.2644, 2.169, 0.4739), (0.2255, 2.169, 0.479), (0.1894, 2.169, 0.494), (0.1583, 2.169, 0.5179), (0.1345, 2.169, 0.5489), (0.1195, 2.169, 0.5851), (0.1144, 2.169, 0.6239), (0.1195, 2.169, 0.6627), (0.1345, 2.169, 0.6989), (0.1583, 2.169, 0.73), (0.2255, 2.169, 0.7688), (-0.2644, 2.169, 0.7739), (-0.3032, 2.169, 0.7688), (-0.3394, 2.169, 0.7538), (-0.3704, 2.169, 0.73), (-0.3943, 2.169, 0.6989), (-0.4093, 2.169, 0.6627), (-0.4144, 2.169, 0.6239), (-0.4093, 2.169, 0.5851), (-0.3943, 2.169, 0.5489), (-0.3704, 2.169, 0.5179), (-0.3394, 2.169, 0.494), (-0.3032, 2.169, 0.479), (-0.2644, 2.169, 0.4739), (-0.2255, 2.169, 0.479), (-0.1894, 2.169, 0.494), (-0.1583, 2.169, 0.5179), (-0.1345, 2.169, 0.5489), (-0.1195, 2.169, 0.5851), (-0.1144, 2.169, 0.6239), (-0.1195, 2.169, 0.6627), (-0.1345, 2.169, 0.6989), (-0.1583, 2.169, 0.73), (-0.2255, 2.169, 0.7688), (0.2644, 2.155, 0.7445), (0.2956, 2.155, 0.7404), (0.3247, 2.155, 0.7284), (0.3497, 2.155, 0.7092), (0.3688, 2.155, 0.6842), (0.3809, 2.155, 0.6551), (0.385, 2.155, 0.6239), (0.3809, 2.155, 0.5927), (0.3688, 2.155, 0.5636), (0.3497, 2.155, 0.5386), (0.3247, 2.155, 0.5195), (0.2956, 2.155, 0.5074), (0.2644, 2.155, 0.5033), (0.2332, 2.155, 0.5074), (0.2041, 2.155, 0.5195), (0.1791, 2.155, 0.5386), (0.1599, 2.155, 0.5636), (0.1479, 2.155, 0.5927), (0.1437, 2.155, 0.6239), (0.1479, 2.155, 0.6551), (0.1599, 2.155, 0.6842), (0.1779, 2.155, 0.7077), (0.2351, 2.155, 0.7407), (-0.2644, 2.155, 0.7445), (-0.2956, 2.155, 0.7404), (-0.3247, 2.155, 0.7284), (-0.3497, 2.155, 0.7092), (-0.3688, 2.155, 0.6842), (-0.3809, 2.155, 0.6551), (-0.385, 2.155, 0.6239), (-0.3809, 2.155, 0.5927), (-0.3688, 2.155, 0.5636), (-0.3497, 2.155, 0.5386), (-0.3247, 2.155, 0.5195), (-0.2956, 2.155, 0.5074), (-0.2644, 2.155, 0.5033), (-0.2332, 2.155, 0.5074), (-0.2041, 2.155, 0.5195), (-0.1791, 2.155, 0.5386), (-0.1599, 2.155, 0.5636), (-0.1479, 2.155, 0.5927), (-0.1437, 2.155, 0.6239), (-0.1479, 2.155, 0.6551), (-0.1599, 2.155, 0.6842), (-0.1779, 2.155, 0.7077), (-0.2351, 2.155, 0.7407)], [], [(122, 1, 3, 123), (124, 123, 100), (100, 125, 124), (100, 126, 125), (100, 127, 126), (127, 11, 13, 128), (128, 13, 15, 129), (129, 15, 17, 130), (130, 17, 19, 131), (131, 19, 21, 132), (132, 21, 23, 133), (133, 23, 25, 134), (134, 25, 27, 135), (135, 27, 29, 136), (136, 29, 31, 137), (137, 31, 33, 138), (138, 33, 35, 139), (139, 35, 37, 140), (140, 37, 39, 141), (39, 97, 98, 141), (142, 141, 98), (95, 94, 91, 93), (3, 1, 45, 92, 43, 41, 39, 37, 35, 33, 31, 29, 27, 25, 23, 21, 19, 17, 15, 13, 11, 9, 7, 5), (144, 45, 1, 122), (80, 78, 207, 208), (145, 146, 49, 47), (147, 102, 146), (102, 147, 148), (102, 148, 149), (102, 149, 150), (150, 151, 59, 57), (151, 152, 61, 59), (152, 153, 63, 61), (153, 154, 65, 63), (154, 155, 67, 65), (155, 156, 69, 67), (156, 157, 71, 69), (157, 158, 73, 71), (158, 159, 75, 73), (159, 160, 77, 75), (160, 161, 79, 77), (161, 162, 81, 79), (162, 163, 83, 81), (163, 164, 85, 83), (165, 99, 164), (164, 99, 96, 85), (85, 96, 87), (49, 51, 53, 55, 57, 59, 61, 63, 65, 67, 69, 71, 73, 75, 77, 79, 81, 83, 85, 87, 89, 93, 91, 47), (167, 145, 47, 91), (22, 24, 180, 179), (45, 144, 167, 91, 94), (87, 96, 89), (166, 99, 165), (43, 97, 41), (92, 45, 94, 95), (96, 97, 95), (96, 99, 98, 97), (96, 95, 93, 89), (143, 142, 98), (43, 92, 95, 97), (39, 41, 97), (144, 143, 98, 99, 166, 167), (150, 57, 103, 102), (11, 127, 100, 101), (49, 146, 102, 103, 109), (3, 104, 101, 100, 123), (49, 109, 108, 51), (51, 108, 107, 53), (53, 107, 55), (110, 115, 117, 119, 118, 111), (3, 5, 105, 104), (5, 7, 106, 105), (7, 9, 106), (9, 11, 110, 111), (120, 121, 116, 114, 112, 113), (104, 105, 119, 117), (107, 108, 121, 120), (103, 57, 112, 114), (105, 106, 118, 119), (11, 101, 115, 110), (101, 104, 117, 115), (55, 107, 120, 113), (106, 9, 111, 118), (108, 109, 116, 121), (57, 55, 113, 112), (109, 103, 114, 116), (2, 0, 122, 123), (4, 2, 123, 124), (6, 4, 124, 125), (8, 6, 125, 126), (10, 8, 126, 127), (12, 10, 127, 128), (14, 12, 128, 129), (16, 14, 129, 130), (18, 16, 130, 131), (20, 18, 131, 132), (22, 20, 132, 133), (24, 22, 133, 134), (26, 24, 134, 135), (28, 26, 135, 136), (30, 28, 136, 137), (32, 30, 137, 138), (34, 32, 138, 139), (36, 34, 139, 140), (38, 36, 140, 141), (40, 38, 141, 142), (42, 40, 142, 143), (44, 42, 143, 144), (46, 48, 146, 145), (48, 50, 147, 146), (50, 52, 148, 147), (52, 54, 149, 148), (54, 56, 150, 149), (56, 58, 151, 150), (58, 60, 152, 151), (60, 62, 153, 152), (62, 64, 154, 153), (64, 66, 155, 154), (66, 68, 156, 155), (68, 70, 157, 156), (70, 72, 158, 157), (72, 74, 159, 158), (74, 76, 160, 159), (76, 78, 161, 160), (78, 80, 162, 161), (80, 82, 163, 162), (82, 84, 164, 163), (84, 86, 165, 164), (86, 88, 166, 165), (88, 90, 167, 166), (0, 44, 144, 122), (90, 46, 145, 167), (168, 169, 170, 171, 172, 173, 174, 175, 176, 177, 178, 179, 180, 181, 182, 183, 184, 185, 186, 187, 188, 189, 190), (191, 213, 212, 211, 210, 209, 208, 207, 206, 205, 204, 203, 202, 201, 200, 199, 198, 197, 196, 195, 194, 193, 192), (54, 52, 194, 195), (24, 26, 181, 180), (82, 80, 208, 209), (56, 54, 195, 196), (26, 28, 182, 181), (84, 82, 209, 210), (0, 2, 169, 168), (58, 56, 196, 197), (28, 30, 183, 182), (86, 84, 210, 211), (2, 4, 170, 169), (60, 58, 197, 198), (30, 32, 184, 183), (88, 86, 211, 212), (4, 6, 171, 170), (62, 60, 198, 199), (32, 34, 185, 184), (90, 88, 212, 213), (6, 8, 172, 171), (64, 62, 199, 200), (34, 36, 186, 185), (44, 0, 168, 190), (8, 10, 173, 172), (66, 64, 200, 201), (36, 38, 187, 186), (46, 90, 213, 191), (10, 12, 174, 173), (68, 66, 201, 202), (38, 40, 188, 187), (12, 14, 175, 174), (70, 68, 202, 203), (40, 42, 189, 188), (14, 16, 176, 175), (72, 70, 203, 204), (42, 44, 190, 189), (16, 18, 177, 176), (74, 72, 204, 205), (48, 46, 191, 192), (18, 20, 178, 177), (76, 74, 205, 206), (50, 48, 192, 193), (20, 22, 179, 178), (78, 76, 206, 207), (52, 50, 193, 194)])
_uv = me_cube_002.uv_layers.new(name='UVMap')
_uv.uv.foreach_set('vector', [1.0, 0.5, 1.0, 1.0, 0.9583, 1.0, 0.9583, 0.5, 0.87, 0.4578, 0.9583, 0.5, 0.7917, 0.5, 0.7917, 0.5, 0.9197, 0.4197, 0.87, 0.4578, 0.7917, 0.5, 0.9578, 0.37, 0.9197, 0.4197, 0.7917, 0.5, 0.7917, 0.5, 0.9578, 0.37, 0.7917, 0.5, 0.7917, 1.0, 0.75, 1.0, 0.75, 0.5, 0.75, 0.5, 0.75, 1.0, 0.7083, 1.0, 0.7083, 0.5, 0.7083, 0.5, 0.7083, 1.0, 0.6667, 1.0, 0.6667, 0.5, 0.6667, 0.5, 0.6667, 1.0, 0.625, 1.0, 0.625, 0.5, 0.625, 0.5, 0.625, 1.0, 0.5833, 1.0, 0.5833, 0.5, 0.5833, 0.5, 0.5833, 1.0, 0.5417, 1.0, 0.5417, 0.5, 0.5417, 0.5, 0.5417, 1.0, 0.5, 1.0, 0.5, 0.5, 0.5, 0.5, 0.5, 1.0, 0.4583, 1.0, 0.4583, 0.5, 0.4583, 0.5, 0.4583, 1.0, 0.4167, 1.0, 0.4167, 0.5, 0.4167, 0.5, 0.4167, 1.0, 0.375, 1.0, 0.375, 0.5, 0.375, 0.5, 0.375, 1.0, 0.3333, 1.0, 0.3333, 0.5, 0.3333, 0.5, 0.3333, 1.0, 0.2917, 1.0, 0.2917, 0.5, 0.2917, 0.5, 0.2917, 1.0, 0.25, 1.0, 0.25, 0.5, 0.25, 0.5, 0.25, 1.0, 0.2083, 1.0, 0.2083, 0.5, 0.2083, 1.0, 0.125, 1.0, 0.125, 0.5, 0.2083, 0.5, 0.5422, 0.37, 0.2083, 0.5, 0.125, 0.5, 0.1158, 0.8645, 0.1067, 0.7289, 0.1879, 0.4818, 0.1275, 0.7289, 0.3121, 0.4818, 0.25, 0.49, 0.1879, 0.4818, 0.1051, 0.4388, 0.08029, 0.4197, 0.04215, 0.37, 0.01818, 0.3121, 0.01, 0.25, 0.01818, 0.1879, 0.04215, 0.13, 0.08029, 0.08029, 0.13, 0.04215, 0.1879, 0.01818, 0.25, 0.01, 0.3121, 0.01818, 0.37, 0.04215, 0.4197, 0.08029, 0.4578, 0.13, 0.4818, 0.1879, 0.49, 0.25, 0.4818, 0.3121, 0.4578, 0.37, 0.4197, 0.4197, 0.37, 0.4578, 0.04167, 0.5, 0.04167, 1.0, -1.863e-07, 1.0, -1.863e-07, 0.5, 0.5636, 0.2, 0.5829, 0.1535, 0.5829, 0.1535, 0.5636, 0.2, 1.0, 0.5, 0.9583, 0.5, 0.9583, 1.0, 1.0, 1.0, 0.87, 0.4578, 0.7917, 0.5, 0.9583, 0.5, 0.7917, 0.5, 0.87, 0.4578, 0.9197, 0.4197, 0.7917, 0.5, 0.9197, 0.4197, 0.9578, 0.37, 0.7917, 0.5, 0.9578, 0.37, 0.7917, 0.5, 0.7917, 0.5, 0.75, 0.5, 0.75, 1.0, 0.7917, 1.0, 0.75, 0.5, 0.7083, 0.5, 0.7083, 1.0, 0.75, 1.0, 0.7083, 0.5, 0.6667, 0.5, 0.6667, 1.0, 0.7083, 1.0, 0.6667, 0.5, 0.625, 0.5, 0.625, 1.0, 0.6667, 1.0, 0.625, 0.5, 0.5833, 0.5, 0.5833, 1.0, 0.625, 1.0, 0.5833, 0.5, 0.5417, 0.5, 0.5417, 1.0, 0.5833, 1.0, 0.5417, 0.5, 0.5, 0.5, 0.5, 1.0, 0.5417, 1.0, 0.5, 0.5, 0.4583, 0.5, 0.4583, 1.0, 0.5, 1.0, 0.4583, 0.5, 0.4167, 0.5, 0.4167, 1.0, 0.4583, 1.0, 0.4167, 0.5, 0.375, 0.5, 0.375, 1.0, 0.4167, 1.0, 0.375, 0.5, 0.3333, 0.5, 0.3333, 1.0, 0.375, 1.0, 0.3333, 0.5, 0.2917, 0.5, 0.2917, 1.0, 0.3333, 1.0, 0.2917, 0.5, 0.25, 0.5, 0.25, 1.0, 0.2917, 1.0, 0.25, 0.5, 0.2083, 0.5, 0.2083, 1.0, 0.25, 1.0, 0.5422, 0.37, 0.125, 0.5, 0.2083, 0.5, 0.2083, 0.5, 0.125, 0.5, 0.125, 1.0, 0.2083, 1.0, 0.2083, 1.0, 0.125, 1.0, 0.04215, 0.37, 0.3121, 0.4818, 0.37, 0.4578, 0.4197, 0.4197, 0.4578, 0.37, 0.4818, 0.3121, 0.49, 0.25, 0.4818, 0.1879, 0.4578, 0.13, 0.4197, 0.08029, 0.37, 0.04215, 0.3121, 0.01818, 0.25, 0.01, 0.1879, 0.01818, 0.13, 0.04215, 0.08029, 0.08029, 0.04215, 0.13, 0.01818, 0.1879, 0.01, 0.25, 0.01818, 0.3121, 0.04215, 0.37, 0.08029, 0.4197, 0.1051, 0.4388, 0.1879, 0.4818, 0.25, 0.49, 0.04167, 0.5, -1.863e-07, 0.5, -1.863e-07, 1.0, 0.04167, 1.0, 0.8, 0.06358, 0.75, 0.057, 0.75, 0.057, 0.8, 0.06358, 0.04167, 1.0, 0.04167, 0.5, 0.04167, 0.5, 0.04167, 1.0, 0.08333, 1.0, 0.04215, 0.37, 0.125, 1.0, 0.125, 1.0, 0.5803, 0.4197, 0.463, 0.4404, 0.5422, 0.37, 0.125, 1.0, 0.125, 1.0, 0.04215, 0.37, 0.1042, 1.0, 0.04167, 1.0, 0.1067, 0.7289, 0.1158, 0.8645, 0.125, 1.0, 0.125, 1.0, 0.1159, 0.865, 0.125, 1.0, 0.125, 0.5, 0.125, 0.5, 0.125, 1.0, 0.125, 1.0, 0.1158, 0.8645, 0.1275, 0.7289, 0.125, 1.0, 0.125, 0.5, 0.5422, 0.37, 0.2423, 0.4793, 0.125, 1.0, 0.1042, 1.0, 0.1159, 0.865, 0.125, 1.0, 0.2083, 1.0, 0.04215, 0.37, 0.125, 1.0, 0.04167, 0.5, 0.125, 0.5, 0.2423, 0.4793, 0.463, 0.4404, 0.5803, 0.4197, 0.04167, 0.5, 0.7917, 0.5, 0.7917, 1.0, 0.7917, 1.0, 0.7917, 0.5, 0.7917, 1.0, 0.7917, 0.5, 0.7917, 0.5, 0.7917, 1.0, 0.9583, 1.0, 0.9583, 0.5, 0.7917, 0.5, 0.7917, 1.0, 0.8152, 1.0, 0.9583, 1.0, 0.8152, 1.0, 0.7917, 1.0, 0.7917, 0.5, 0.9583, 0.5, 0.9583, 1.0, 0.8152, 1.0, 0.7013, 0.8838, 0.37, 0.4578, 0.37, 0.4578, 0.7013, 0.8838, 0.6481, 0.776, 0.4197, 0.4197, 0.4197, 0.4197, 0.6481, 0.776, 0.4578, 0.37, 0.7917, 1.0, 0.7917, 1.0, 0.8152, 1.0, 0.7013, 0.8838, 0.6481, 0.776, 0.4578, 0.37, 0.9583, 1.0, 0.37, 0.4578, 0.7013, 0.8838, 0.8152, 1.0, 0.37, 0.4578, 0.4197, 0.4197, 0.6481, 0.776, 0.7013, 0.8838, 0.4197, 0.4197, 0.4578, 0.37, 0.6481, 0.776, 0.4578, 0.37, 0.4818, 0.3121, 0.4818, 0.3121, 0.4578, 0.37, 0.6481, 0.776, 0.7013, 0.8838, 0.8152, 1.0, 0.7917, 1.0, 0.7917, 1.0, 0.4578, 0.37, 0.8152, 1.0, 0.7013, 0.8838, 0.7013, 0.8838, 0.8152, 1.0, 0.6481, 0.776, 0.7013, 0.8838, 0.7013, 0.8838, 0.6481, 0.776, 0.7917, 1.0, 0.7917, 1.0, 0.7917, 1.0, 0.7917, 1.0, 0.7013, 0.8838, 0.6481, 0.776, 0.6481, 0.776, 0.7013, 0.8838, 0.7917, 1.0, 0.7917, 1.0, 0.7917, 1.0, 0.7917, 1.0, 0.7917, 1.0, 0.8152, 1.0, 0.8152, 1.0, 0.7917, 1.0, 0.4578, 0.37, 0.6481, 0.776, 0.6481, 0.776, 0.4578, 0.37, 0.6481, 0.776, 0.4578, 0.37, 0.4578, 0.37, 0.6481, 0.776, 0.7013, 0.8838, 0.8152, 1.0, 0.8152, 1.0, 0.7013, 0.8838, 0.4818, 0.3121, 0.4578, 0.37, 0.4578, 0.37, 0.4818, 0.3121, 0.8152, 1.0, 0.7917, 1.0, 0.7917, 1.0, 0.8152, 1.0, 0.8, 0.4364, 0.75, 0.443, 0.75, 0.49, 0.8121, 0.4818, 0.8465, 0.4171, 0.8, 0.4364, 0.8121, 0.4818, 0.87, 0.4578, 0.8865, 0.3865, 0.8465, 0.4171, 0.87, 0.4578, 0.9197, 0.4197, 0.9171, 0.3465, 0.8865, 0.3865, 0.9197, 0.4197, 0.9578, 0.37, 0.9364, 0.3, 0.9171, 0.3465, 0.9578, 0.37, 0.9818, 0.3121, 0.943, 0.25, 0.9364, 0.3, 0.9818, 0.3121, 0.99, 0.25, 0.9364, 0.2, 0.943, 0.25, 0.99, 0.25, 0.9818, 0.1879, 0.9171, 0.1535, 0.9364, 0.2, 0.9818, 0.1879, 0.9578, 0.13, 0.8865, 0.1135, 0.9171, 0.1535, 0.9578, 0.13, 0.9197, 0.08029, 0.8465, 0.08286, 0.8865, 0.1135, 0.9197, 0.08029, 0.87, 0.04215, 0.8, 0.06358, 0.8465, 0.08286, 0.87, 0.04215, 0.8121, 0.01818, 0.75, 0.057, 0.8, 0.06358, 0.8121, 0.01818, 0.75, 0.01, 0.7, 0.06358, 0.75, 0.057, 0.75, 0.01, 0.6879, 0.01818, 0.6535, 0.08286, 0.7, 0.06358, 0.6879, 0.01818, 0.63, 0.04215, 0.6135, 0.1135, 0.6535, 0.08286, 0.63, 0.04215, 0.5803, 0.08029, 0.5829, 0.1535, 0.6135, 0.1135, 0.5803, 0.08029, 0.5422, 0.13, 0.5636, 0.2, 0.5829, 0.1535, 0.5422, 0.13, 0.5182, 0.1879, 0.557, 0.25, 0.5636, 0.2, 0.5182, 0.1879, 0.51, 0.25, 0.5636, 0.3, 0.557, 0.25, 0.51, 0.25, 0.5182, 0.3121, 0.5829, 0.3465, 0.5636, 0.3, 0.5182, 0.3121, 0.5422, 0.37, 0.6116, 0.384, 0.5829, 0.3465, 0.5422, 0.37, 0.5803, 0.4197, 0.7032, 0.4368, 0.6116, 0.384, 0.5803, 0.4197, 0.6879, 0.4818, 0.75, 0.443, 0.8, 0.4364, 0.8121, 0.4818, 0.75, 0.49, 0.8, 0.4364, 0.8465, 0.4171, 0.87, 0.4578, 0.8121, 0.4818, 0.8465, 0.4171, 0.8865, 0.3865, 0.9197, 0.4197, 0.87, 0.4578, 0.8865, 0.3865, 0.9171, 0.3465, 0.9578, 0.37, 0.9197, 0.4197, 0.9171, 0.3465, 0.9364, 0.3, 0.9818, 0.3121, 0.9578, 0.37, 0.9364, 0.3, 0.943, 0.25, 0.99, 0.25, 0.9818, 0.3121, 0.943, 0.25, 0.9364, 0.2, 0.9818, 0.1879, 0.99, 0.25, 0.9364, 0.2, 0.9171, 0.1535, 0.9578, 0.13, 0.9818, 0.1879, 0.9171, 0.1535, 0.8865, 0.1135, 0.9197, 0.08029, 0.9578, 0.13, 0.8865, 0.1135, 0.8465, 0.08286, 0.87, 0.04215, 0.9197, 0.08029, 0.8465, 0.08286, 0.8, 0.06358, 0.8121, 0.01818, 0.87, 0.04215, 0.8, 0.06358, 0.75, 0.057, 0.75, 0.01, 0.8121, 0.01818, 0.75, 0.057, 0.7, 0.06358, 0.6879, 0.01818, 0.75, 0.01, 0.7, 0.06358, 0.6535, 0.08286, 0.63, 0.04215, 0.6879, 0.01818, 0.6535, 0.08286, 0.6135, 0.1135, 0.5803, 0.08029, 0.63, 0.04215, 0.6135, 0.1135, 0.5829, 0.1535, 0.5422, 0.13, 0.5803, 0.08029, 0.5829, 0.1535, 0.5636, 0.2, 0.5182, 0.1879, 0.5422, 0.13, 0.5636, 0.2, 0.557, 0.25, 0.51, 0.25, 0.5182, 0.1879, 0.557, 0.25, 0.5636, 0.3, 0.5182, 0.3121, 0.51, 0.25, 0.5636, 0.3, 0.5829, 0.3465, 0.5422, 0.37, 0.5182, 0.3121, 0.5829, 0.3465, 0.6116, 0.384, 0.5803, 0.4197, 0.5422, 0.37, 0.6116, 0.384, 0.7032, 0.4368, 0.6879, 0.4818, 0.5803, 0.4197, 0.75, 0.443, 0.7032, 0.4368, 0.6879, 0.4818, 0.75, 0.49, 0.7032, 0.4368, 0.75, 0.443, 0.75, 0.49, 0.6879, 0.4818, 0.75, 0.443, 0.8, 0.4364, 0.8465, 0.4171, 0.8865, 0.3865, 0.9171, 0.3465, 0.9364, 0.3, 0.943, 0.25, 0.9364, 0.2, 0.9171, 0.1535, 0.8865, 0.1135, 0.8465, 0.08286, 0.8, 0.06358, 0.75, 0.057, 0.7, 0.06358, 0.6535, 0.08286, 0.6135, 0.1135, 0.5829, 0.1535, 0.5636, 0.2, 0.557, 0.25, 0.5636, 0.3, 0.5829, 0.3465, 0.6116, 0.384, 0.7032, 0.4368, 0.75, 0.443, 0.7032, 0.4368, 0.6116, 0.384, 0.5829, 0.3465, 0.5636, 0.3, 0.557, 0.25, 0.5636, 0.2, 0.5829, 0.1535, 0.6135, 0.1135, 0.6535, 0.08286, 0.7, 0.06358, 0.75, 0.057, 0.8, 0.06358, 0.8465, 0.08286, 0.8865, 0.1135, 0.9171, 0.1535, 0.9364, 0.2, 0.943, 0.25, 0.9364, 0.3, 0.9171, 0.3465, 0.8865, 0.3865, 0.8465, 0.4171, 0.8, 0.4364, 0.9171, 0.3465, 0.8865, 0.3865, 0.8865, 0.3865, 0.9171, 0.3465, 0.75, 0.057, 0.7, 0.06358, 0.7, 0.06358, 0.75, 0.057, 0.557, 0.25, 0.5636, 0.2, 0.5636, 0.2, 0.557, 0.25, 0.9364, 0.3, 0.9171, 0.3465, 0.9171, 0.3465, 0.9364, 0.3, 0.7, 0.06358, 0.6535, 0.08286, 0.6535, 0.08286, 0.7, 0.06358, 0.5636, 0.3, 0.557, 0.25, 0.557, 0.25, 0.5636, 0.3, 0.75, 0.443, 0.8, 0.4364, 0.8, 0.4364, 0.75, 0.443, 0.943, 0.25, 0.9364, 0.3, 0.9364, 0.3, 0.943, 0.25, 0.6535, 0.08286, 0.6135, 0.1135, 0.6135, 0.1135, 0.6535, 0.08286, 0.5829, 0.3465, 0.5636, 0.3, 0.5636, 0.3, 0.5829, 0.3465, 0.8, 0.4364, 0.8465, 0.4171, 0.8465, 0.4171, 0.8, 0.4364, 0.9364, 0.2, 0.943, 0.25, 0.943, 0.25, 0.9364, 0.2, 0.6135, 0.1135, 0.5829, 0.1535, 0.5829, 0.1535, 0.6135, 0.1135, 0.6116, 0.384, 0.5829, 0.3465, 0.5829, 0.3465, 0.6116, 0.384, 0.8465, 0.4171, 0.8865, 0.3865, 0.8865, 0.3865, 0.8465, 0.4171, 0.9171, 0.1535, 0.9364, 0.2, 0.9364, 0.2, 0.9171, 0.1535, 0.5829, 0.1535, 0.5636, 0.2, 0.5636, 0.2, 0.5829, 0.1535, 0.7032, 0.4368, 0.6116, 0.384, 0.6116, 0.384, 0.7032, 0.4368, 0.8865, 0.3865, 0.9171, 0.3465, 0.9171, 0.3465, 0.8865, 0.3865, 0.8865, 0.1135, 0.9171, 0.1535, 0.9171, 0.1535, 0.8865, 0.1135, 0.5636, 0.2, 0.557, 0.25, 0.557, 0.25, 0.5636, 0.2, 0.7032, 0.4368, 0.75, 0.443, 0.75, 0.443, 0.7032, 0.4368, 0.9171, 0.3465, 0.9364, 0.3, 0.9364, 0.3, 0.9171, 0.3465, 0.8465, 0.08286, 0.8865, 0.1135, 0.8865, 0.1135, 0.8465, 0.08286, 0.557, 0.25, 0.5636, 0.3, 0.5636, 0.3, 0.557, 0.25, 0.75, 0.443, 0.7032, 0.4368, 0.7032, 0.4368, 0.75, 0.443, 0.9364, 0.3, 0.943, 0.25, 0.943, 0.25, 0.9364, 0.3, 0.8, 0.06358, 0.8465, 0.08286, 0.8465, 0.08286, 0.8, 0.06358, 0.5636, 0.3, 0.5829, 0.3465, 0.5829, 0.3465, 0.5636, 0.3, 0.943, 0.25, 0.9364, 0.2, 0.9364, 0.2, 0.943, 0.25, 0.75, 0.057, 0.8, 0.06358, 0.8, 0.06358, 0.75, 0.057, 0.5829, 0.3465, 0.6116, 0.384, 0.6116, 0.384, 0.5829, 0.3465, 0.9364, 0.2, 0.9171, 0.1535, 0.9171, 0.1535, 0.9364, 0.2, 0.7, 0.06358, 0.75, 0.057, 0.75, 0.057, 0.7, 0.06358, 0.6116, 0.384, 0.7032, 0.4368, 0.7032, 0.4368, 0.6116, 0.384, 0.9171, 0.1535, 0.8865, 0.1135, 0.8865, 0.1135, 0.9171, 0.1535, 0.6535, 0.08286, 0.7, 0.06358, 0.7, 0.06358, 0.6535, 0.08286, 0.8, 0.4364, 0.75, 0.443, 0.75, 0.443, 0.8, 0.4364, 0.8865, 0.1135, 0.8465, 0.08286, 0.8465, 0.08286, 0.8865, 0.1135, 0.6135, 0.1135, 0.6535, 0.08286, 0.6535, 0.08286, 0.6135, 0.1135, 0.8465, 0.4171, 0.8, 0.4364, 0.8, 0.4364, 0.8465, 0.4171, 0.8465, 0.08286, 0.8, 0.06358, 0.8, 0.06358, 0.8465, 0.08286, 0.5829, 0.1535, 0.6135, 0.1135, 0.6135, 0.1135, 0.5829, 0.1535, 0.8865, 0.3865, 0.8465, 0.4171, 0.8465, 0.4171, 0.8865, 0.3865])
me_cube_002.update()
arm_armature = bpy.data.armatures.new('Armature')  # bones are not reproduced

# ---- objects
ob_fish = bpy.data.objects.new('Fish', me_cube_001)
ob_armature = bpy.data.objects.new('Armature', arm_armature)
ob_glasses = bpy.data.objects.new('Glasses', me_cube_002)

# ---- transforms, parenting, visibility, modifiers, constraints
ob_fish.parent = ob_armature
ob_fish.location = (0.0, 0.0, 0.0)
_vg = ob_fish.vertex_groups.new(name='Center Bone')
for _i, _w in zip([16, 17, 33, 34, 35, 36, 37, 38, 39, 40, 41, 42, 43, 45, 46, 47, 48, 49, 50, 51, 62, 96, 97, 98, 99, 100, 101, 103, 104, 105, 106, 117, 133, 134, 135, 136, 137, 138, 139, 140, 141, 142, 143, 144, 145, 146, 147, 148, 152, 153, 154, 171, 172, 173, 174, 175, 176, 177, 178, 179, 180, 181, 182, 184, 185, 186, 187, 188, 189, 190, 192, 193, 194, 195, 196, 197, 198, 199, 200, 201, 202, 203, 204, 205, 206, 207, 208, 209, 210, 211, 212], [0.009594, 0.003519, 0.007894, 0.1629, 0.04722, 0.04809, 0.1631, 0.2011, 0.006559, 0.006546, 0.2033, 0.1248, 0.1264, 0.005581, 0.1852, 0.1852, 0.04159, 0.04168, 0.03628, 0.03541, 0.001582, 0.008454, 0.0468, 0.163, 0.006473, 0.2044, 0.1277, 0.00135, 0.1855, 0.04226, 0.03728, 0.002995, 0.1744, 0.1931, 0.1223, 0.1712, 0.1963, 0.1258, 0.2593, 0.222, 0.2645, 0.2752, 0.7346, 0.221, 0.734, 0.2669, 0.2198, 0.001597, 0.03694, 0.03702, 0.03693, 0.443, 0.4703, 0.4695, 0.5074, 0.4844, 0.4426, 0.443, 0.7647, 0.4904, 0.5087, 0.7653, 0.4691, 0.05942, 0.05348, 0.05818, 0.0588, 0.05876, 0.05701, 0.05862, 0.05885, 0.05299, 0.05906, 0.05947, 0.05458, 0.05361, 0.0585, 0.138, 0.1377, 0.1058, 0.1342, 0.105, 0.09839, 0.09499, 0.1342, 0.0953, 0.09253, 0.106, 0.09337, 0.1011, 0.09296]): _vg.add([_i], _w, 'REPLACE')
_vg = ob_fish.vertex_groups.new(name='Back 1')
for _i, _w in zip([14, 15, 16, 17, 33, 34, 35, 36, 37, 38, 41, 42, 43, 45, 46, 47, 48, 49, 50, 51, 82, 83, 96, 97, 98, 100, 101, 103, 104, 105, 106, 133, 134, 135, 136, 137, 138, 139, 140, 141, 142, 143, 144, 145, 146, 147, 156, 158, 171, 172, 173, 174, 175, 176, 177, 178, 179, 180, 181, 182, 183, 184, 185, 186, 187, 188, 189, 190, 191, 192, 193, 194, 195, 196, 197, 198, 199, 201, 203, 205, 206, 207, 208, 209, 210, 212], [0.07479, 0.06556, 0.09558, 0.0862, 0.09217, 0.4791, 0.1642, 0.1698, 0.4807, 0.06213, 0.06269, 0.02372, 0.02473, 0.09036, 0.474, 0.4749, 0.2435, 0.245, 0.2012, 0.1951, 0.07321, 0.06624, 0.09333, 0.1633, 0.4801, 0.06297, 0.02561, 0.08187, 0.4752, 0.2433, 0.2091, 0.5131, 0.5098, 0.7348, 0.5185, 0.5058, 0.7278, 0.06299, 0.08101, 0.06314, 0.07495, 0.02001, 0.08101, 0.02075, 0.07619, 0.08054, 0.01227, 0.008771, 0.2002, 0.1744, 0.1748, 0.1751, 0.1967, 0.1986, 0.2, 0.1424, 0.1925, 0.1746, 0.1416, 0.1734, 0.08335, 0.1871, 0.1677, 0.1803, 0.178, 0.1818, 0.1635, 0.1793, 0.08358, 0.186, 0.1499, 0.1814, 0.1876, 0.1691, 0.1586, 0.1789, 0.02037, 0.01578, 0.01532, 0.002229, 0.02024, 0.002876, 0.001912, 0.01574, 0.002397, 0.002228]): _vg.add([_i], _w, 'REPLACE')
_vg = ob_fish.vertex_groups.new(name='Back 2')
for _i, _w in zip([10, 11, 12, 13, 14, 15, 16, 17, 23, 33, 34, 35, 36, 37, 38, 41, 45, 46, 47, 48, 49, 50, 51, 80, 81, 82, 83, 88, 96, 97, 98, 100, 103, 104, 105, 106, 133, 134, 135, 136, 137, 138, 140, 142, 144, 146, 147, 155, 156, 157, 158, 159, 160, 161, 162, 171, 172, 173, 174, 175, 176, 177, 178, 179, 180, 181, 182, 183, 184, 185, 186, 187, 188, 189, 190, 191, 192, 193, 194, 195, 196, 197, 198], [0.01185, 0.03406, 0.04037, 0.04297, 0.6351, 0.6678, 0.6287, 0.6435, 0.8382, 0.6258, 0.237, 0.6265, 0.6239, 0.2359, 0.003043, 0.003496, 0.6427, 0.2137, 0.213, 0.5784, 0.5775, 0.5996, 0.6027, 0.03058, 0.03423, 0.6429, 0.6632, 0.838, 0.6231, 0.6263, 0.2364, 0.003701, 0.6397, 0.213, 0.5792, 0.5955, 0.2067, 0.1849, 0.1194, 0.2045, 0.1878, 0.123, 0.01505, 0.006243, 0.01495, 0.006202, 0.01465, 0.2353, 0.2496, 0.2286, 0.2534, 0.2298, 0.2327, 0.08713, 0.08692, 0.08371, 0.07818, 0.07823, 0.06821, 0.0724, 0.08321, 0.08374, 0.007478, 0.07166, 0.06854, 0.007874, 0.07774, 0.8686, 0.6184, 0.6617, 0.6261, 0.6433, 0.6248, 0.653, 0.6436, 0.8684, 0.6204, 0.6891, 0.6422, 0.6191, 0.6582, 0.682, 0.6467]): _vg.add([_i], _w, 'REPLACE')
_vg = ob_fish.vertex_groups.new(name='Back 3')
for _i, _w in zip([10, 11, 12, 13, 14, 15, 16, 17, 22, 23, 33, 34, 35, 36, 37, 45, 47, 48, 49, 50, 51, 80, 81, 82, 83, 87, 88, 96, 97, 98, 103, 105, 106, 133, 136, 155, 156, 157, 158, 159, 160, 161, 162, 165, 166, 169, 183, 184, 185, 186, 187, 188, 189, 190, 191, 192, 193, 194, 195, 196, 197, 198], [0.6168, 0.6909, 0.7034, 0.509, 0.2297, 0.2049, 0.21, 0.1993, 0.9501, 0.1357, 0.2165, 0.01859, 0.1243, 0.1211, 0.01799, 0.1951, 7.93e-05, 0.09504, 0.09439, 0.1165, 0.1197, 0.791, 0.6812, 0.2319, 0.2087, 0.9574, 0.1369, 0.2192, 0.1258, 0.01833, 0.2077, 0.09402, 0.1126, 0.002323, 0.002791, 0.647, 0.6366, 0.6852, 0.602, 0.6547, 0.6504, 0.8986, 0.8963, 0.01034, 0.008962, 0.008065, 0.002802, 0.09628, 0.08573, 0.09796, 0.07845, 0.09625, 0.08513, 0.07735, 0.002497, 0.09634, 0.07296, 0.07619, 0.09529, 0.08472, 0.07179, 0.07563]): _vg.add([_i], _w, 'REPLACE')
_vg = ob_fish.vertex_groups.new(name='Tail Fin')
for _i, _w in zip([10, 11, 12, 13, 19, 20, 22, 80, 81, 85, 87, 103, 155, 156, 158, 159, 160, 163, 164, 165, 166, 167, 168, 169, 170], [0.2671, 0.2053, 0.1213, 0.351, 0.1142, 0.06489, 0.04492, 0.0575, 0.2135, 0.1135, 0.02822, 0.001933, 0.06575, 0.02617, 0.08095, 0.05673, 0.06517, 0.02302, 0.0401, 0.9251, 0.9257, 0.0915, 0.1418, 0.0715, 0.07578]): _vg.add([_i], _w, 'REPLACE')
_vg = ob_fish.vertex_groups.new(name='Tail Fin Top')
for _i, _w in zip([3, 9, 10, 12, 19, 20, 76, 77, 80, 85, 156, 157, 163, 165, 166, 168, 169, 170], [1.009, 1.023, 0.0796, 0.1214, 0.7053, 0.4161, 0.004689, 0.9854, 0.1034, 0.7103, 0.009531, 0.009003, 0.02434, 0.01415, 0.01908, 0.829, 0.8836, 0.8909]): _vg.add([_i], _w, 'REPLACE')
_vg = ob_fish.vertex_groups.new(name='Tail Fin Bottom')
for _i, _w in zip([2, 8, 11, 13, 19, 20, 76, 81, 85, 163, 164, 167], [0.9942, 1.044, 0.05134, 0.08229, 0.1759, 0.5161, 1.005, 0.05309, 0.1713, 0.9039, 0.9194, 0.8705]): _vg.add([_i], _w, 'REPLACE')
_vg = ob_fish.vertex_groups.new(name='Center')
for _i, _w in zip([1, 32, 34, 37, 38, 39, 40, 41, 42, 43, 46, 47, 52, 53, 54, 60, 62, 66, 95, 98, 99, 100, 101, 102, 104, 107, 108, 109, 115, 117, 121, 133, 134, 136, 137, 139, 140, 141, 142, 143, 144, 145, 146, 147, 148, 149, 150, 151, 152, 153, 154, 171, 172, 173, 174, 175, 176, 177, 178, 179, 180, 181, 182, 199, 200, 201, 202, 203, 204, 205, 206, 207, 208, 209, 210, 211, 212], [0.03709, 0.03687, 0.07121, 0.07095, 0.5991, 0.187, 0.1865, 0.598, 0.6408, 0.6397, 0.07903, 0.07887, 0.03391, 0.02618, 0.02924, 0.08975, 0.0937, 0.01412, 0.03685, 0.07108, 0.1869, 0.5959, 0.6385, 0.000915, 0.07877, 0.03388, 0.02613, 0.02918, 0.08934, 0.09316, 0.0138, 0.06606, 0.07089, 0.06623, 0.07008, 0.562, 0.5364, 0.5573, 0.4868, 0.1844, 0.5379, 0.1843, 0.4946, 0.5387, 0.1622, 0.1165, 0.1624, 0.119, 0.1993, 0.1997, 0.1994, 0.2116, 0.2265, 0.2268, 0.2064, 0.1893, 0.2135, 0.2115, 0.05152, 0.1875, 0.2055, 0.0516, 0.2287, 0.4291, 0.7053, 0.5423, 0.7109, 0.5427, 0.6487, 0.635, 0.434, 0.6371, 0.6353, 0.5426, 0.6343, 0.6422, 0.6362]): _vg.add([_i], _w, 'REPLACE')
_vg = ob_fish.vertex_groups.new(name='Forward')
for _i, _w in zip([1, 18, 21, 26, 32, 38, 39, 40, 41, 42, 43, 52, 53, 54, 55, 58, 59, 60, 61, 62, 63, 64, 65, 66, 67, 68, 69, 71, 84, 86, 91, 95, 99, 100, 101, 107, 108, 109, 110, 113, 114, 115, 116, 117, 118, 119, 120, 121, 122, 123, 124, 126, 139, 141, 148, 149, 150, 151, 152, 153, 154, 172, 173, 174, 180, 182, 199, 200, 202, 204, 205, 206, 207, 208, 210, 211, 212], [0.7511, 0.06613, 0.06305, 0.1288, 0.7521, 0.09586, 0.7102, 0.7107, 0.09415, 0.1622, 0.161, 0.6969, 0.7069, 0.7109, 0.008442, 0.703, 0.7119, 0.01702, 0.1101, 0.01587, 0.3041, 0.1286, 0.1376, 0.02748, 0.01323, 0.08724, 0.1257, 0.0028, 0.07161, 0.09684, 0.144, 0.7524, 0.7102, 0.09474, 0.1604, 0.6977, 0.7077, 0.7117, 0.01034, 0.7058, 0.7139, 0.01649, 0.1107, 0.01505, 0.3056, 0.1292, 0.1383, 0.02745, 0.01333, 0.08765, 0.1264, 0.002865, 0.07627, 0.07556, 0.7228, 0.7373, 0.7229, 0.7347, 0.001235, 0.001005, 0.001129, 0.0184, 0.01855, 0.007184, 0.006948, 0.01924, 0.021, 0.1033, 0.1026, 0.1946, 0.2091, 0.0232, 0.2064, 0.2116, 0.2115, 0.198, 0.2102]): _vg.add([_i], _w, 'REPLACE')
_vg = ob_fish.vertex_groups.new(name='Head')
for _i, _w in zip([1, 4, 18, 21, 24, 25, 26, 29, 30, 31, 32, 52, 53, 54, 58, 59, 63, 84, 86, 90, 91, 92, 93, 94, 95, 107, 108, 109, 113, 114, 132, 148], [0.0705, 0.04223, 0.1642, 0.4591, 0.05436, 0.05636, 0.3767, 0.1267, 0.1033, 0.07876, 0.06696, 0.1055, 0.0936, 0.09183, 0.07446, 0.06004, 0.01751, 0.09561, 0.1005, 0.01516, 0.2122, 0.05434, 0.06097, 0.01108, 0.06647, 0.1001, 0.08792, 0.08678, 0.05076, 0.03234, 0.07401, 0.0009125]): _vg.add([_i], _w, 'REPLACE')
_vg = ob_fish.vertex_groups.new(name='Jaw Lower')
for _i, _w in zip([0, 4, 6, 18, 21, 24, 26, 28, 29, 30, 31, 44, 55, 56, 57, 60, 61, 62, 63, 65, 69, 78, 84, 86, 89, 90, 91, 92, 93, 94, 102, 110, 111, 112, 115, 116, 117, 118, 120, 124, 131, 132, 152, 153, 154, 201, 203, 209], [0.615, 0.9186, 0.9755, 0.06315, 0.3071, 0.9169, 0.1391, 0.9922, 0.8058, 0.03335, 0.88, 0.6012, 0.1885, 0.1763, 0.2008, 0.03949, 0.05456, 0.008916, 0.07796, 0.03553, 0.02434, 0.9555, 0.1251, 0.6437, 0.9429, 0.03524, 0.2918, 0.8685, 0.08123, 0.9279, 0.6128, 0.2, 0.1867, 0.213, 0.04146, 0.05999, 0.009384, 0.08911, 0.04629, 0.03392, 0.9811, 0.8669, 0.137, 0.1386, 0.1371, 0.02358, 0.02471, 0.02382]): _vg.add([_i], _w, 'REPLACE')
_vg = ob_fish.vertex_groups.new(name='Jaw Upper')
for _i, _w in zip([1, 5, 7, 18, 21, 25, 26, 27, 29, 30, 31, 32, 39, 40, 52, 53, 54, 79, 84, 86, 89, 90, 91, 92, 93, 94, 95, 99, 107, 108, 109, 132], [0.1009, 0.9481, 0.9986, 0.6858, 0.1457, 0.9132, 0.3128, 0.9921, 0.03256, 0.8435, 0.001969, 0.1036, 0.0007105, 0.0003859, 0.1004, 0.1068, 0.1053, 0.9478, 0.6857, 0.1251, 0.01163, 0.9154, 0.3058, 0.07081, 0.842, 0.0273, 0.1036, 0.0005553, 0.1018, 0.1082, 0.1065, 0.04161]): _vg.add([_i], _w, 'REPLACE')
_vg = ob_fish.vertex_groups.new(name='Fin L')
for _i, _w in zip([0, 44, 55, 56, 57, 60, 62, 86, 91, 102, 107, 108, 109, 110, 111, 112, 113, 114, 115, 116, 117, 118, 119, 120, 121, 122, 123, 124, 125, 126, 127, 128, 129, 130, 140, 144, 146, 147, 150, 151, 152, 153, 154, 175, 199, 201, 202, 203, 206, 209], [0.1713, 0.1493, 0.01231, 0.01102, 0.02154, 0.05484, 0.03679, 0.008833, 0.03214, 0.1978, 0.03319, 0.03377, 0.02697, 0.7192, 0.7596, 0.7169, 0.2002, 0.1987, 0.7438, 0.7985, 0.7664, 0.5506, 0.8391, 0.7874, 0.8841, 0.9276, 0.8843, 0.8084, 0.9541, 0.9363, 0.9996, 1.0, 0.9998, 1.001, 0.04369, 0.05343, 0.08492, 0.05044, 0.01021, 0.09924, 0.2569, 0.2879, 0.3209, 0.007055, 0.2794, 0.1122, 0.01096, 0.1235, 0.04663, 0.1343]): _vg.add([_i], _w, 'REPLACE')
_vg = ob_fish.vertex_groups.new(name='Fin R')
for _i, _w in zip([0, 26, 44, 52, 53, 54, 55, 56, 57, 58, 59, 60, 61, 62, 63, 64, 65, 66, 67, 68, 69, 70, 71, 72, 73, 74, 75, 102, 110, 111, 112, 115, 117, 140, 142, 144, 147, 148, 149, 152, 153, 154, 179, 199, 200, 201, 203, 206, 209], [0.173, 0.02529, 0.2072, 0.03386, 0.03448, 0.02762, 0.7305, 0.7704, 0.7302, 0.2026, 0.2006, 0.7449, 0.8021, 0.767, 0.5565, 0.8408, 0.7905, 0.8847, 0.9281, 0.8856, 0.8112, 0.9544, 0.9367, 0.9996, 1.0, 0.9998, 1.001, 0.1438, 0.01643, 0.01499, 0.02636, 0.05503, 0.03723, 0.05432, 0.08543, 0.04479, 0.05112, 0.009417, 0.09945, 0.3194, 0.2864, 0.2552, 0.00789, 0.0459, 0.01278, 0.1355, 0.1245, 0.2764, 0.113]): _vg.add([_i], _w, 'REPLACE')
_m = ob_fish.modifiers.new('Armature', 'ARMATURE')
_m.object = ob_armature
ob_armature.location = (0.0, 0.0, 0.0)
ob_glasses.parent = ob_armature
ob_glasses.location = (0.0, 0.0, 0.0)
_vg = ob_glasses.vertex_groups.new(name='Center Bone')
_vg = ob_glasses.vertex_groups.new(name='Back 1')
_vg = ob_glasses.vertex_groups.new(name='Back 2')
_vg = ob_glasses.vertex_groups.new(name='Back 3')
_vg = ob_glasses.vertex_groups.new(name='Tail Fin')
_vg = ob_glasses.vertex_groups.new(name='Tail Fin Top')
_vg = ob_glasses.vertex_groups.new(name='Tail Fin Bottom')
_vg = ob_glasses.vertex_groups.new(name='Center')
_vg = ob_glasses.vertex_groups.new(name='Forward')
_vg = ob_glasses.vertex_groups.new(name='Head')
for _i, _w in zip([0, 1, 2, 3, 4, 5, 6, 7, 8, 9, 10, 11, 12, 13, 14, 15, 16, 17, 18, 19, 20, 21, 22, 23, 24, 25, 26, 27, 28, 29, 30, 31, 32, 33, 34, 35, 36, 37, 38, 39, 40, 41, 42, 43, 44, 45, 46, 47, 48, 49, 50, 51, 52, 53, 54, 55, 56, 57, 58, 59, 60, 61, 62, 63, 64, 65, 66, 67, 68, 69, 70, 71, 72, 73, 74, 75, 76, 77, 78, 79, 80, 81, 82, 83, 84, 85, 86, 87, 88, 89, 90, 91, 92, 93, 94, 95, 96, 97, 98, 99, 100, 101, 102, 103, 104, 105, 106, 107, 108, 109, 110, 111, 112, 113, 114, 115, 116, 117, 118, 119, 120, 121, 122, 123, 124, 125, 126, 127, 128, 129, 130, 131, 132, 133, 134, 135, 136, 137, 138, 139, 140, 141, 142, 143, 144, 145, 146, 147, 148, 149, 150, 151, 152, 153, 154, 155, 156, 157, 158, 159, 160, 161, 162, 163, 164, 165, 166, 167, 168, 169, 170, 171, 172, 173, 174, 175, 176, 177, 178, 179, 180, 181, 182, 183, 184, 185, 186, 187, 188, 189, 190, 191, 192, 193, 194, 195, 196, 197, 198, 199, 200, 201, 202, 203, 204, 205, 206, 207, 208, 209, 210, 211, 212, 213], [0.9998, 0.9999, 0.9999, 1.0, 0.9994, 1.0, 1.0, 0.999, 0.9999, 1.0, 0.9999, 0.9997, 1.0, 0.9998, 0.998, 1.0, 0.992, 0.9984, 0.9999, 0.9999, 1.0, 0.9999, 1.0, 0.9981, 1.0, 0.9983, 1.0, 0.9996, 0.9998, 0.9688, 0.9995, 0.9977, 1.0, 1.0, 0.9988, 1.0, 0.9999, 0.9994, 0.9955, 0.9901, 0.9987, 1.0, 0.9996, 1.0, 1.0, 1.0, 0.9997, 0.9982, 0.9978, 1.0, 1.0, 0.9999, 0.9998, 0.9846, 0.9957, 0.9982, 0.9703, 1.0, 1.0, 0.9999, 0.9981, 1.0, 1.0, 1.0, 1.0, 1.0, 0.9996, 1.0, 1.0, 0.9817, 1.0, 0.9971, 1.0, 0.9997, 0.9999, 0.9999, 0.9968, 0.9972, 0.9994, 0.9896, 0.9971, 1.0, 0.9999, 1.0, 0.9956, 1.0, 0.998, 0.9995, 0.9978, 0.9854, 1.0, 0.9939, 1.0, 1.0, 1.0, 0.9999, 0.9892, 1.0, 0.9998, 0.9991, 0.9791, 0.9793, 0.9988, 0.9964, 0.983, 0.9879, 0.9948, 0.9978, 0.9973, 0.997, 0.988, 1.0, 1.0, 0.9939, 0.9962, 0.9995, 0.9913, 0.9988, 1.0, 0.9995, 0.9998, 0.9953, 0.9995, 0.9992, 0.9999, 0.9989, 1.0, 0.9979, 0.9973, 1.0, 1.0, 1.0, 1.0, 0.9998, 1.0, 0.9999, 0.9985, 0.9898, 1.0, 1.0, 0.9992, 1.0, 0.9997, 0.9959, 1.0, 0.9994, 0.986, 1.0, 1.0, 0.9999, 1.0, 1.0, 0.9998, 1.0, 1.0, 1.0, 0.999, 1.0, 1.0, 1.0, 0.9998, 0.9991, 0.9965, 0.9995, 1.0, 0.9999, 0.9997, 0.9985, 1.0, 1.0, 1.0, 0.9998, 0.9999, 1.0, 0.9999, 0.9984, 0.9999, 0.9999, 1.0, 1.0, 0.9999, 1.0, 1.0, 1.0, 1.0, 1.0, 1.0, 0.9982, 0.9999, 1.0, 1.0, 0.9999, 1.0, 1.0, 1.0, 0.9849, 0.9987, 0.9995, 0.9999, 1.0, 1.0, 1.0, 0.9997, 0.9998, 1.0, 0.9997, 0.9936, 0.9994, 0.9999, 1.0, 0.9999, 0.999, 0.9999, 0.9994]): _vg.add([_i], _w, 'REPLACE')
_vg = ob_glasses.vertex_groups.new(name='Jaw Lower')
_vg = ob_glasses.vertex_groups.new(name='Jaw Upper')
_vg = ob_glasses.vertex_groups.new(name='Fin L')
_vg = ob_glasses.vertex_groups.new(name='Fin R')
_m = ob_glasses.modifiers.new('Armature', 'ARMATURE')
_m.object = ob_armature

# ---- collection membership
col_collection.objects.link(ob_fish)
col_collection.objects.link(ob_armature)
col_collection.objects.link(ob_glasses)

# ---- scene / render settings (as saved in the file)
scene.frame_start = 1; scene.frame_end = 30; scene.frame_set(5)
scene.render.engine = 'BLENDER_EEVEE_NEXT'
scene.render.bake_bias = 0.0
scene.render.bake_samples = 0
scene.cycles.sampling_pattern = 'TABULATED_SOBOL'
scene.eevee.use_volume_custom_range = False
bpy.context.view_layer.update()

# ---- added for rendering (the .blend has no active camera and no usable light): camera, sun
cam_auto = bpy.data.cameras.new('AutoCamera')
cam_auto.lens = 50.0
cam_auto.sensor_width = 36.0
cam_auto.clip_end = 1000.0
ob_auto_camera = bpy.data.objects.new('AutoCamera', cam_auto)
scene.collection.objects.link(ob_auto_camera)
ob_auto_camera.location = (4.72297, -5.26427, 3.71578)
ob_auto_camera.rotation_euler = (1.09748, -7.21219e-08, 0.694738)
scene.camera = ob_auto_camera
light_auto_sun = bpy.data.lights.new('AutoSun', 'SUN')
light_auto_sun.energy = 3.0
light_auto_sun.angle = 0.0523599
ob_auto_sun = bpy.data.objects.new('AutoSun', light_auto_sun)
scene.collection.objects.link(ob_auto_sun)
ob_auto_sun.rotation_euler = (0.872665, 0.174533, 0.523599)
bpy.context.view_layer.update()
